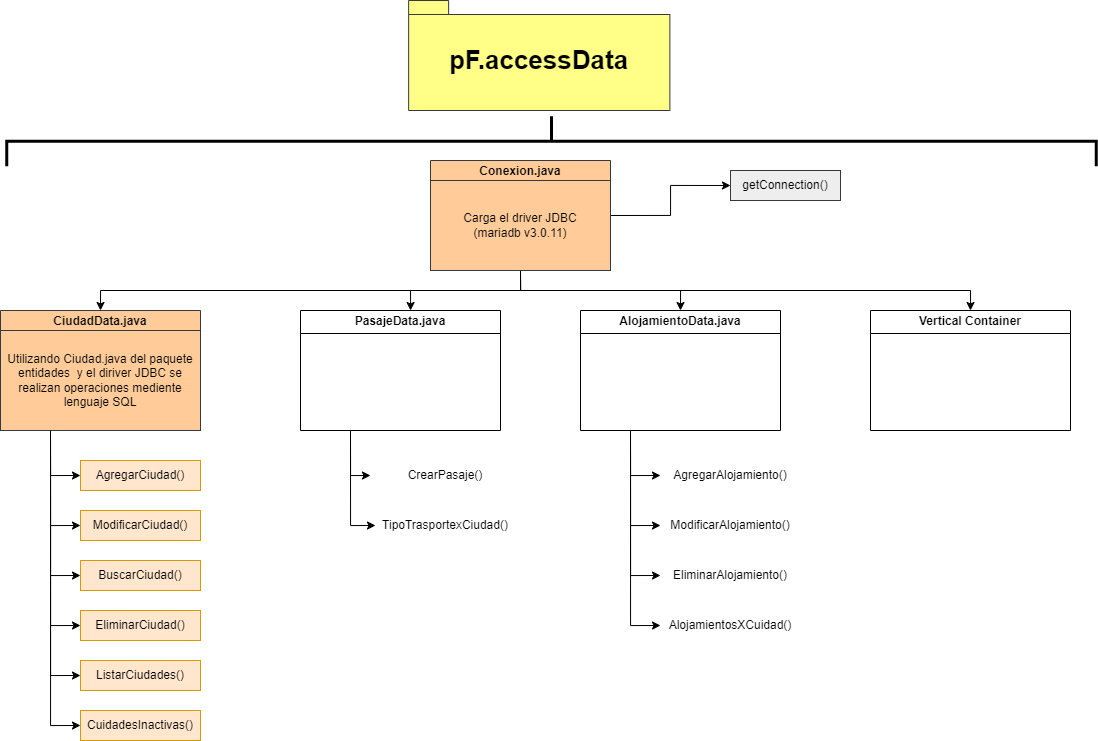

The diagram above was exported from draw.io. Its source (the exported page's mxGraphModel, read from the mxfile embedded in the PNG):
<mxGraphModel dx="1035" dy="562" grid="1" gridSize="10" guides="1" tooltips="1" connect="1" arrows="1" fold="1" page="1" pageScale="1" pageWidth="1169" pageHeight="827" math="0" shadow="0">
  <root>
    <mxCell id="0" />
    <mxCell id="1" parent="0" />
    <mxCell id="e5itG04j4OlkylXv2yoH-1" value="&lt;font style=&quot;font-size: 26px;&quot;&gt;pF.accessData&lt;/font&gt;" style="shape=folder;fontStyle=1;spacingTop=10;tabWidth=40;tabHeight=14;tabPosition=left;html=1;whiteSpace=wrap;fillColor=#ffff88;strokeColor=#36393d;" parent="1" vertex="1">
      <mxGeometry x="448.13" y="10" width="261.25" height="110" as="geometry" />
    </mxCell>
    <mxCell id="e5itG04j4OlkylXv2yoH-2" value="" style="strokeWidth=3;html=1;shape=mxgraph.flowchart.annotation_2;align=left;labelPosition=right;pointerEvents=1;rotation=90;" parent="1" vertex="1">
      <mxGeometry x="566" y="-394" width="50" height="1089.5" as="geometry" />
    </mxCell>
    <mxCell id="e5itG04j4OlkylXv2yoH-16" style="edgeStyle=orthogonalEdgeStyle;rounded=0;orthogonalLoop=1;jettySize=auto;html=1;exitX=1;exitY=0.5;exitDx=0;exitDy=0;entryX=0;entryY=0.5;entryDx=0;entryDy=0;" parent="1" source="e5itG04j4OlkylXv2yoH-8" target="e5itG04j4OlkylXv2yoH-15" edge="1">
      <mxGeometry relative="1" as="geometry" />
    </mxCell>
    <mxCell id="e5itG04j4OlkylXv2yoH-24" style="edgeStyle=orthogonalEdgeStyle;rounded=0;orthogonalLoop=1;jettySize=auto;html=1;exitX=0.5;exitY=1;exitDx=0;exitDy=0;entryX=0.5;entryY=0;entryDx=0;entryDy=0;" parent="1" source="e5itG04j4OlkylXv2yoH-8" target="e5itG04j4OlkylXv2yoH-19" edge="1">
      <mxGeometry relative="1" as="geometry" />
    </mxCell>
    <mxCell id="e5itG04j4OlkylXv2yoH-25" style="edgeStyle=orthogonalEdgeStyle;rounded=0;orthogonalLoop=1;jettySize=auto;html=1;exitX=0.5;exitY=1;exitDx=0;exitDy=0;entryX=0.5;entryY=0;entryDx=0;entryDy=0;" parent="1" source="e5itG04j4OlkylXv2yoH-8" target="e5itG04j4OlkylXv2yoH-18" edge="1">
      <mxGeometry relative="1" as="geometry" />
    </mxCell>
    <mxCell id="e5itG04j4OlkylXv2yoH-26" style="edgeStyle=orthogonalEdgeStyle;rounded=0;orthogonalLoop=1;jettySize=auto;html=1;exitX=0.5;exitY=1;exitDx=0;exitDy=0;entryX=0.5;entryY=0;entryDx=0;entryDy=0;" parent="1" source="e5itG04j4OlkylXv2yoH-8" target="e5itG04j4OlkylXv2yoH-20" edge="1">
      <mxGeometry relative="1" as="geometry" />
    </mxCell>
    <mxCell id="e5itG04j4OlkylXv2yoH-29" style="edgeStyle=orthogonalEdgeStyle;rounded=0;orthogonalLoop=1;jettySize=auto;html=1;exitX=0.5;exitY=1;exitDx=0;exitDy=0;" parent="1" source="e5itG04j4OlkylXv2yoH-8" target="e5itG04j4OlkylXv2yoH-17" edge="1">
      <mxGeometry relative="1" as="geometry">
        <Array as="points">
          <mxPoint x="560" y="300" />
          <mxPoint x="450" y="300" />
        </Array>
      </mxGeometry>
    </mxCell>
    <mxCell id="e5itG04j4OlkylXv2yoH-8" value="Conexion.java" style="swimlane;whiteSpace=wrap;html=1;fillColor=#ffcc99;strokeColor=#36393d;" parent="1" vertex="1">
      <mxGeometry x="470" y="170" width="180" height="110" as="geometry" />
    </mxCell>
    <mxCell id="e5itG04j4OlkylXv2yoH-13" value="Carga el driver JDBC&lt;br&gt;(mariadb v3.0.11)" style="text;html=1;strokeColor=#36393d;fillColor=#ffcc99;align=center;verticalAlign=middle;whiteSpace=wrap;rounded=0;" parent="e5itG04j4OlkylXv2yoH-8" vertex="1">
      <mxGeometry y="20" width="180" height="90" as="geometry" />
    </mxCell>
    <mxCell id="e5itG04j4OlkylXv2yoH-15" value="getConnection()" style="text;html=1;strokeColor=#36393d;fillColor=#eeeeee;align=center;verticalAlign=middle;whiteSpace=wrap;rounded=0;" parent="1" vertex="1">
      <mxGeometry x="770" y="180" width="110" height="30" as="geometry" />
    </mxCell>
    <mxCell id="e5itG04j4OlkylXv2yoH-65" style="edgeStyle=orthogonalEdgeStyle;rounded=0;orthogonalLoop=1;jettySize=auto;html=1;exitX=0.25;exitY=1;exitDx=0;exitDy=0;entryX=0;entryY=0.5;entryDx=0;entryDy=0;" parent="1" source="e5itG04j4OlkylXv2yoH-17" target="e5itG04j4OlkylXv2yoH-64" edge="1">
      <mxGeometry relative="1" as="geometry" />
    </mxCell>
    <mxCell id="e5itG04j4OlkylXv2yoH-67" style="edgeStyle=orthogonalEdgeStyle;rounded=0;orthogonalLoop=1;jettySize=auto;html=1;exitX=0.25;exitY=1;exitDx=0;exitDy=0;entryX=0;entryY=0.5;entryDx=0;entryDy=0;" parent="1" source="e5itG04j4OlkylXv2yoH-17" target="e5itG04j4OlkylXv2yoH-66" edge="1">
      <mxGeometry relative="1" as="geometry" />
    </mxCell>
    <mxCell id="e5itG04j4OlkylXv2yoH-17" value="PasajeData.java" style="swimlane;whiteSpace=wrap;html=1;" parent="1" vertex="1">
      <mxGeometry x="340" y="320" width="200" height="120" as="geometry" />
    </mxCell>
    <mxCell id="e5itG04j4OlkylXv2yoH-18" value="Vertical Container" style="swimlane;whiteSpace=wrap;html=1;" parent="1" vertex="1">
      <mxGeometry x="910" y="320" width="200" height="120" as="geometry" />
    </mxCell>
    <mxCell id="e5itG04j4OlkylXv2yoH-57" style="edgeStyle=orthogonalEdgeStyle;rounded=0;orthogonalLoop=1;jettySize=auto;html=1;exitX=0.25;exitY=1;exitDx=0;exitDy=0;entryX=0;entryY=0.5;entryDx=0;entryDy=0;" parent="1" source="e5itG04j4OlkylXv2yoH-19" target="e5itG04j4OlkylXv2yoH-56" edge="1">
      <mxGeometry relative="1" as="geometry" />
    </mxCell>
    <mxCell id="e5itG04j4OlkylXv2yoH-59" style="edgeStyle=orthogonalEdgeStyle;rounded=0;orthogonalLoop=1;jettySize=auto;html=1;exitX=0.25;exitY=1;exitDx=0;exitDy=0;entryX=0;entryY=0.5;entryDx=0;entryDy=0;" parent="1" source="e5itG04j4OlkylXv2yoH-19" target="e5itG04j4OlkylXv2yoH-58" edge="1">
      <mxGeometry relative="1" as="geometry" />
    </mxCell>
    <mxCell id="e5itG04j4OlkylXv2yoH-61" style="edgeStyle=orthogonalEdgeStyle;rounded=0;orthogonalLoop=1;jettySize=auto;html=1;exitX=0.25;exitY=1;exitDx=0;exitDy=0;entryX=0;entryY=0.5;entryDx=0;entryDy=0;" parent="1" source="e5itG04j4OlkylXv2yoH-19" target="e5itG04j4OlkylXv2yoH-60" edge="1">
      <mxGeometry relative="1" as="geometry" />
    </mxCell>
    <mxCell id="e5itG04j4OlkylXv2yoH-63" style="edgeStyle=orthogonalEdgeStyle;rounded=0;orthogonalLoop=1;jettySize=auto;html=1;exitX=0.25;exitY=1;exitDx=0;exitDy=0;entryX=0;entryY=0.5;entryDx=0;entryDy=0;" parent="1" source="e5itG04j4OlkylXv2yoH-19" target="e5itG04j4OlkylXv2yoH-62" edge="1">
      <mxGeometry relative="1" as="geometry" />
    </mxCell>
    <mxCell id="e5itG04j4OlkylXv2yoH-19" value="AlojamientoData.java" style="swimlane;whiteSpace=wrap;html=1;" parent="1" vertex="1">
      <mxGeometry x="620" y="320" width="200" height="120" as="geometry" />
    </mxCell>
    <mxCell id="e5itG04j4OlkylXv2yoH-44" style="edgeStyle=orthogonalEdgeStyle;rounded=0;orthogonalLoop=1;jettySize=auto;html=1;exitX=0.25;exitY=1;exitDx=0;exitDy=0;entryX=0;entryY=0.5;entryDx=0;entryDy=0;" parent="1" source="e5itG04j4OlkylXv2yoH-20" target="e5itG04j4OlkylXv2yoH-33" edge="1">
      <mxGeometry relative="1" as="geometry" />
    </mxCell>
    <mxCell id="e5itG04j4OlkylXv2yoH-49" style="edgeStyle=orthogonalEdgeStyle;rounded=0;orthogonalLoop=1;jettySize=auto;html=1;exitX=0.25;exitY=1;exitDx=0;exitDy=0;entryX=0;entryY=0.5;entryDx=0;entryDy=0;" parent="1" source="e5itG04j4OlkylXv2yoH-20" target="e5itG04j4OlkylXv2yoH-46" edge="1">
      <mxGeometry relative="1" as="geometry" />
    </mxCell>
    <mxCell id="e5itG04j4OlkylXv2yoH-50" style="edgeStyle=orthogonalEdgeStyle;rounded=0;orthogonalLoop=1;jettySize=auto;html=1;exitX=0.25;exitY=1;exitDx=0;exitDy=0;entryX=0;entryY=0.5;entryDx=0;entryDy=0;" parent="1" source="e5itG04j4OlkylXv2yoH-20" target="e5itG04j4OlkylXv2yoH-47" edge="1">
      <mxGeometry relative="1" as="geometry" />
    </mxCell>
    <mxCell id="e5itG04j4OlkylXv2yoH-51" style="edgeStyle=orthogonalEdgeStyle;rounded=0;orthogonalLoop=1;jettySize=auto;html=1;exitX=0.25;exitY=1;exitDx=0;exitDy=0;entryX=0;entryY=0.5;entryDx=0;entryDy=0;" parent="1" source="e5itG04j4OlkylXv2yoH-20" target="e5itG04j4OlkylXv2yoH-48" edge="1">
      <mxGeometry relative="1" as="geometry" />
    </mxCell>
    <mxCell id="e5itG04j4OlkylXv2yoH-54" style="edgeStyle=orthogonalEdgeStyle;rounded=0;orthogonalLoop=1;jettySize=auto;html=1;exitX=0.25;exitY=1;exitDx=0;exitDy=0;entryX=0;entryY=0.5;entryDx=0;entryDy=0;" parent="1" source="e5itG04j4OlkylXv2yoH-20" target="e5itG04j4OlkylXv2yoH-52" edge="1">
      <mxGeometry relative="1" as="geometry" />
    </mxCell>
    <mxCell id="e5itG04j4OlkylXv2yoH-20" value="CiudadData.java" style="swimlane;whiteSpace=wrap;html=1;fillColor=#ffcc99;strokeColor=#36393d;" parent="1" vertex="1">
      <mxGeometry x="40" y="320" width="200" height="120" as="geometry" />
    </mxCell>
    <mxCell id="e5itG04j4OlkylXv2yoH-21" value="Utilizando Ciudad.java del paquete entidades&amp;nbsp; y el diriver JDBC se realizan operaciones mediente lenguaje SQL" style="text;html=1;strokeColor=#36393d;fillColor=#ffcc99;align=center;verticalAlign=middle;whiteSpace=wrap;rounded=0;" parent="e5itG04j4OlkylXv2yoH-20" vertex="1">
      <mxGeometry y="20" width="200" height="100" as="geometry" />
    </mxCell>
    <mxCell id="e5itG04j4OlkylXv2yoH-32" value="CuidadesInactivas()" style="text;html=1;strokeColor=#d79b00;fillColor=#ffe6cc;align=center;verticalAlign=middle;whiteSpace=wrap;rounded=0;" parent="1" vertex="1">
      <mxGeometry x="120" y="720" width="120" height="30" as="geometry" />
    </mxCell>
    <mxCell id="e5itG04j4OlkylXv2yoH-31" style="edgeStyle=orthogonalEdgeStyle;rounded=0;orthogonalLoop=1;jettySize=auto;html=1;exitX=0.25;exitY=1;exitDx=0;exitDy=0;entryX=0;entryY=0.5;entryDx=0;entryDy=0;" parent="1" source="e5itG04j4OlkylXv2yoH-20" target="e5itG04j4OlkylXv2yoH-32" edge="1">
      <mxGeometry relative="1" as="geometry">
        <mxPoint x="90" y="740" as="targetPoint" />
      </mxGeometry>
    </mxCell>
    <mxCell id="e5itG04j4OlkylXv2yoH-33" value="ListarCiudades()" style="text;html=1;strokeColor=#d79b00;fillColor=#ffe6cc;align=center;verticalAlign=middle;whiteSpace=wrap;rounded=0;" parent="1" vertex="1">
      <mxGeometry x="120" y="670" width="120" height="30" as="geometry" />
    </mxCell>
    <mxCell id="e5itG04j4OlkylXv2yoH-46" value="AgregarCiudad()" style="text;html=1;strokeColor=#d79b00;fillColor=#ffe6cc;align=center;verticalAlign=middle;whiteSpace=wrap;rounded=0;" parent="1" vertex="1">
      <mxGeometry x="120" y="470" width="120" height="30" as="geometry" />
    </mxCell>
    <mxCell id="e5itG04j4OlkylXv2yoH-47" value="ModificarCiudad()" style="text;html=1;strokeColor=#d79b00;fillColor=#ffe6cc;align=center;verticalAlign=middle;whiteSpace=wrap;rounded=0;" parent="1" vertex="1">
      <mxGeometry x="120" y="520" width="120" height="30" as="geometry" />
    </mxCell>
    <mxCell id="e5itG04j4OlkylXv2yoH-48" value="EliminarCiudad()" style="text;html=1;strokeColor=#d79b00;fillColor=#ffe6cc;align=center;verticalAlign=middle;whiteSpace=wrap;rounded=0;" parent="1" vertex="1">
      <mxGeometry x="120" y="620" width="120" height="30" as="geometry" />
    </mxCell>
    <mxCell id="e5itG04j4OlkylXv2yoH-52" value="BuscarCiudad()" style="text;html=1;strokeColor=#d79b00;fillColor=#ffe6cc;align=center;verticalAlign=middle;whiteSpace=wrap;rounded=0;" parent="1" vertex="1">
      <mxGeometry x="120" y="570" width="120" height="30" as="geometry" />
    </mxCell>
    <mxCell id="e5itG04j4OlkylXv2yoH-56" value="AgregarAlojamiento()" style="text;html=1;strokeColor=none;fillColor=none;align=center;verticalAlign=middle;whiteSpace=wrap;rounded=0;" parent="1" vertex="1">
      <mxGeometry x="700" y="470" width="140" height="30" as="geometry" />
    </mxCell>
    <mxCell id="e5itG04j4OlkylXv2yoH-58" value="ModificarAlojamiento()" style="text;html=1;strokeColor=none;fillColor=none;align=center;verticalAlign=middle;whiteSpace=wrap;rounded=0;" parent="1" vertex="1">
      <mxGeometry x="700" y="520" width="140" height="30" as="geometry" />
    </mxCell>
    <mxCell id="e5itG04j4OlkylXv2yoH-60" value="AlojamientosXCuidad()" style="text;html=1;strokeColor=none;fillColor=none;align=center;verticalAlign=middle;whiteSpace=wrap;rounded=0;" parent="1" vertex="1">
      <mxGeometry x="700" y="620" width="140" height="30" as="geometry" />
    </mxCell>
    <mxCell id="e5itG04j4OlkylXv2yoH-62" value="EliminarAlojamiento()" style="text;html=1;strokeColor=none;fillColor=none;align=center;verticalAlign=middle;whiteSpace=wrap;rounded=0;" parent="1" vertex="1">
      <mxGeometry x="700" y="570" width="140" height="30" as="geometry" />
    </mxCell>
    <mxCell id="e5itG04j4OlkylXv2yoH-64" value="CrearPasaje()" style="text;html=1;strokeColor=none;fillColor=none;align=center;verticalAlign=middle;whiteSpace=wrap;rounded=0;" parent="1" vertex="1">
      <mxGeometry x="410" y="470" width="150" height="30" as="geometry" />
    </mxCell>
    <mxCell id="e5itG04j4OlkylXv2yoH-66" value="TipoTrasportexCiudad()" style="text;html=1;strokeColor=none;fillColor=none;align=center;verticalAlign=middle;whiteSpace=wrap;rounded=0;" parent="1" vertex="1">
      <mxGeometry x="415" y="520" width="140" height="30" as="geometry" />
    </mxCell>
  </root>
</mxGraphModel>